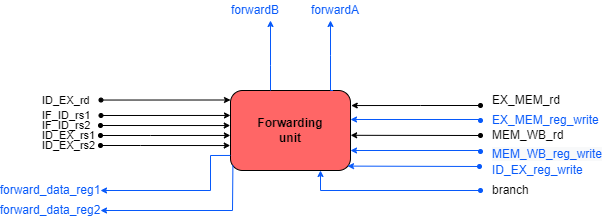

The diagram above was exported from draw.io. Its source (the exported page's mxGraphModel, read from the mxfile embedded in the PNG):
<mxGraphModel dx="1108" dy="403" grid="1" gridSize="10" guides="1" tooltips="1" connect="1" arrows="1" fold="1" page="1" pageScale="1" pageWidth="827" pageHeight="1169" math="0" shadow="0">
  <root>
    <mxCell id="BaTJHzd5zj4BCSp4OVtP-0" />
    <mxCell id="BaTJHzd5zj4BCSp4OVtP-1" parent="BaTJHzd5zj4BCSp4OVtP-0" />
    <mxCell id="-NrhCsl_mGKS-H_GnAqz-0" value="Forwarding&lt;br&gt;unit" style="rounded=1;whiteSpace=wrap;html=1;fillColor=#FF6666;fontStyle=1" parent="BaTJHzd5zj4BCSp4OVtP-1" vertex="1">
      <mxGeometry x="1000" y="780" width="120" height="80" as="geometry" />
    </mxCell>
    <mxCell id="t8IetKebcgLSFmvSObrF-0" value="" style="endArrow=classic;html=1;rounded=0;endSize=4;startSize=4;entryX=-0.001;entryY=0.562;entryDx=0;entryDy=0;entryPerimeter=0;startArrow=oval;startFill=1;" parent="BaTJHzd5zj4BCSp4OVtP-1" edge="1">
      <mxGeometry width="50" height="50" relative="1" as="geometry">
        <mxPoint x="870" y="825" as="sourcePoint" />
        <mxPoint x="999.8800000000001" y="824.96" as="targetPoint" />
        <Array as="points">
          <mxPoint x="920" y="825" />
        </Array>
      </mxGeometry>
    </mxCell>
    <mxCell id="t8IetKebcgLSFmvSObrF-1" value="" style="endArrow=classic;html=1;rounded=0;endSize=4;startSize=4;entryX=-0.002;entryY=0.688;entryDx=0;entryDy=0;entryPerimeter=0;startArrow=oval;startFill=1;" parent="BaTJHzd5zj4BCSp4OVtP-1" edge="1">
      <mxGeometry width="50" height="50" relative="1" as="geometry">
        <mxPoint x="870" y="835" as="sourcePoint" />
        <mxPoint x="999.7600000000002" y="835.04" as="targetPoint" />
        <Array as="points">
          <mxPoint x="910" y="835" />
        </Array>
      </mxGeometry>
    </mxCell>
    <mxCell id="t8IetKebcgLSFmvSObrF-2" value="" style="endArrow=classic;html=1;rounded=0;startSize=4;endSize=4;strokeColor=#0759FA;" parent="BaTJHzd5zj4BCSp4OVtP-1" edge="1">
      <mxGeometry width="50" height="50" relative="1" as="geometry">
        <mxPoint x="1040" y="780" as="sourcePoint" />
        <mxPoint x="1040" y="710" as="targetPoint" />
        <Array as="points">
          <mxPoint x="1040" y="780" />
          <mxPoint x="1040" y="755" />
        </Array>
      </mxGeometry>
    </mxCell>
    <mxCell id="t8IetKebcgLSFmvSObrF-3" value="" style="endArrow=classic;html=1;rounded=0;startSize=4;endSize=4;exitX=0.021;exitY=0.063;exitDx=0;exitDy=0;strokeColor=#0759FA;exitPerimeter=0;" parent="BaTJHzd5zj4BCSp4OVtP-1" edge="1">
      <mxGeometry width="50" height="50" relative="1" as="geometry">
        <mxPoint x="1102.52" y="780" as="sourcePoint" />
        <mxPoint x="1100" y="710" as="targetPoint" />
        <Array as="points">
          <mxPoint x="1100" y="779.96" />
          <mxPoint x="1100" y="744.96" />
        </Array>
      </mxGeometry>
    </mxCell>
    <mxCell id="t8IetKebcgLSFmvSObrF-5" value="" style="endArrow=classic;html=1;rounded=0;startSize=4;endSize=4;startArrow=oval;startFill=1;entryX=1.006;entryY=0.188;entryDx=0;entryDy=0;entryPerimeter=0;" parent="BaTJHzd5zj4BCSp4OVtP-1" edge="1">
      <mxGeometry width="50" height="50" relative="1" as="geometry">
        <mxPoint x="1250" y="795" as="sourcePoint" />
        <mxPoint x="1120.7199999999998" y="795.04" as="targetPoint" />
        <Array as="points">
          <mxPoint x="1190" y="795" />
        </Array>
      </mxGeometry>
    </mxCell>
    <mxCell id="t8IetKebcgLSFmvSObrF-6" value="" style="endArrow=classic;html=1;rounded=0;startSize=4;endSize=4;strokeColor=#0759FA;startArrow=oval;startFill=1;entryX=1;entryY=0.75;entryDx=0;entryDy=0;" parent="BaTJHzd5zj4BCSp4OVtP-1" edge="1">
      <mxGeometry width="50" height="50" relative="1" as="geometry">
        <mxPoint x="1250" y="841" as="sourcePoint" />
        <mxPoint x="1120" y="840" as="targetPoint" />
        <Array as="points">
          <mxPoint x="1250" y="840" />
        </Array>
      </mxGeometry>
    </mxCell>
    <mxCell id="t8IetKebcgLSFmvSObrF-7" value="" style="endArrow=classic;html=1;rounded=0;startSize=4;endSize=4;entryX=1.001;entryY=0.56;entryDx=0;entryDy=0;entryPerimeter=0;startArrow=oval;startFill=1;" parent="BaTJHzd5zj4BCSp4OVtP-1" edge="1">
      <mxGeometry width="50" height="50" relative="1" as="geometry">
        <mxPoint x="1250" y="825" as="sourcePoint" />
        <mxPoint x="1120.12" y="824.8" as="targetPoint" />
        <Array as="points" />
      </mxGeometry>
    </mxCell>
    <mxCell id="t8IetKebcgLSFmvSObrF-8" value="" style="endArrow=classic;html=1;rounded=0;startSize=4;endSize=4;strokeColor=#0759FA;exitX=0.02;exitY=0.937;exitDx=0;exitDy=0;exitPerimeter=0;" parent="BaTJHzd5zj4BCSp4OVtP-1" edge="1">
      <mxGeometry width="50" height="50" relative="1" as="geometry">
        <mxPoint x="1002.4000000000001" y="854.96" as="sourcePoint" />
        <mxPoint x="870" y="900" as="targetPoint" />
        <Array as="points">
          <mxPoint x="1002" y="900" />
        </Array>
      </mxGeometry>
    </mxCell>
    <mxCell id="t8IetKebcgLSFmvSObrF-9" value="" style="endArrow=classic;html=1;rounded=0;startSize=4;endSize=4;strokeColor=#0759FA;exitX=-0.001;exitY=0.812;exitDx=0;exitDy=0;exitPerimeter=0;" parent="BaTJHzd5zj4BCSp4OVtP-1" edge="1">
      <mxGeometry width="50" height="50" relative="1" as="geometry">
        <mxPoint x="999.8800000000001" y="844.96" as="sourcePoint" />
        <mxPoint x="870" y="880" as="targetPoint" />
        <Array as="points">
          <mxPoint x="980" y="845" />
          <mxPoint x="980" y="880" />
        </Array>
      </mxGeometry>
    </mxCell>
    <mxCell id="t8IetKebcgLSFmvSObrF-10" value="" style="endArrow=classic;html=1;rounded=0;startSize=4;endSize=4;startArrow=oval;startFill=1;entryX=-0.004;entryY=0.312;entryDx=0;entryDy=0;entryPerimeter=0;" parent="BaTJHzd5zj4BCSp4OVtP-1" edge="1">
      <mxGeometry width="50" height="50" relative="1" as="geometry">
        <mxPoint x="870.48" y="805" as="sourcePoint" />
        <mxPoint x="1000" y="804.96" as="targetPoint" />
        <Array as="points">
          <mxPoint x="870.48" y="805" />
        </Array>
      </mxGeometry>
    </mxCell>
    <mxCell id="t8IetKebcgLSFmvSObrF-11" value="" style="endArrow=classic;html=1;rounded=0;startSize=4;endSize=4;startArrow=oval;startFill=1;entryX=-0.002;entryY=0.438;entryDx=0;entryDy=0;entryPerimeter=0;" parent="BaTJHzd5zj4BCSp4OVtP-1" edge="1">
      <mxGeometry width="50" height="50" relative="1" as="geometry">
        <mxPoint x="870" y="815" as="sourcePoint" />
        <mxPoint x="999.7600000000002" y="815.04" as="targetPoint" />
        <Array as="points">
          <mxPoint x="870" y="815" />
        </Array>
      </mxGeometry>
    </mxCell>
    <mxCell id="O_Vs6ASiXdAA7xtHEJKA-0" value="&lt;font style=&quot;font-size: 11px&quot;&gt;ID_EX_rs1&lt;/font&gt;" style="text;html=1;strokeColor=none;fillColor=none;align=left;verticalAlign=middle;whiteSpace=wrap;rounded=0;" parent="BaTJHzd5zj4BCSp4OVtP-1" vertex="1">
      <mxGeometry x="810" y="820" width="40" height="10" as="geometry" />
    </mxCell>
    <mxCell id="O_Vs6ASiXdAA7xtHEJKA-1" value="&lt;font style=&quot;font-size: 11px&quot;&gt;ID_EX_rs2&lt;/font&gt;" style="text;html=1;strokeColor=none;fillColor=none;align=left;verticalAlign=middle;whiteSpace=wrap;rounded=0;" parent="BaTJHzd5zj4BCSp4OVtP-1" vertex="1">
      <mxGeometry x="810" y="830" width="40" height="10" as="geometry" />
    </mxCell>
    <mxCell id="O_Vs6ASiXdAA7xtHEJKA-2" value="&lt;font style=&quot;font-size: 11px&quot;&gt;IF_ID_rs1&lt;/font&gt;" style="text;html=1;strokeColor=none;fillColor=none;align=left;verticalAlign=middle;whiteSpace=wrap;rounded=0;" parent="BaTJHzd5zj4BCSp4OVtP-1" vertex="1">
      <mxGeometry x="810" y="800" width="40" height="10" as="geometry" />
    </mxCell>
    <mxCell id="O_Vs6ASiXdAA7xtHEJKA-3" value="&lt;font style=&quot;font-size: 11px&quot;&gt;IF_ID_rs2&lt;/font&gt;" style="text;html=1;strokeColor=none;fillColor=none;align=left;verticalAlign=middle;whiteSpace=wrap;rounded=0;" parent="BaTJHzd5zj4BCSp4OVtP-1" vertex="1">
      <mxGeometry x="810" y="810" width="40" height="10" as="geometry" />
    </mxCell>
    <mxCell id="bQAZmhAd3ZmMM2URuYzq-0" value="forward_data_reg1" style="text;html=1;strokeColor=none;fillColor=none;align=center;verticalAlign=middle;whiteSpace=wrap;rounded=0;fontColor=#0759FA;rotation=0;" parent="BaTJHzd5zj4BCSp4OVtP-1" vertex="1">
      <mxGeometry x="780" y="870" width="80" height="20" as="geometry" />
    </mxCell>
    <mxCell id="bQAZmhAd3ZmMM2URuYzq-1" value="forward_data_reg2" style="text;html=1;strokeColor=none;fillColor=none;align=center;verticalAlign=middle;whiteSpace=wrap;rounded=0;fontColor=#0759FA;rotation=0;" parent="BaTJHzd5zj4BCSp4OVtP-1" vertex="1">
      <mxGeometry x="780" y="890" width="80" height="20" as="geometry" />
    </mxCell>
    <mxCell id="4H9vDATz9ezqUAZmTy8l-0" value="forwardA" style="text;html=1;strokeColor=none;fillColor=none;align=center;verticalAlign=middle;whiteSpace=wrap;rounded=0;fontColor=#0759FA;rotation=0;" parent="BaTJHzd5zj4BCSp4OVtP-1" vertex="1">
      <mxGeometry x="1080" y="690" width="50" height="20" as="geometry" />
    </mxCell>
    <mxCell id="4H9vDATz9ezqUAZmTy8l-1" value="forwardB" style="text;html=1;strokeColor=none;fillColor=none;align=center;verticalAlign=middle;whiteSpace=wrap;rounded=0;fontColor=#0759FA;rotation=0;" parent="BaTJHzd5zj4BCSp4OVtP-1" vertex="1">
      <mxGeometry x="1000" y="690" width="50" height="20" as="geometry" />
    </mxCell>
    <mxCell id="oSOe4rNXZABQvdhmeDul-1" value="MEM_WB_rd" style="text;html=1;strokeColor=none;fillColor=none;align=left;verticalAlign=middle;whiteSpace=wrap;rounded=0;fontColor=#000000;" parent="BaTJHzd5zj4BCSp4OVtP-1" vertex="1">
      <mxGeometry x="1260" y="815" width="40" height="20" as="geometry" />
    </mxCell>
    <mxCell id="L5IlIiFmhw3ENoeElWro-0" value="" style="endArrow=classic;html=1;rounded=0;startSize=4;endSize=4;strokeColor=#0759FA;startArrow=oval;startFill=1;entryX=1;entryY=0.75;entryDx=0;entryDy=0;" parent="BaTJHzd5zj4BCSp4OVtP-1" edge="1">
      <mxGeometry width="50" height="50" relative="1" as="geometry">
        <mxPoint x="1250" y="810" as="sourcePoint" />
        <mxPoint x="1120" y="809" as="targetPoint" />
        <Array as="points">
          <mxPoint x="1250" y="809" />
        </Array>
      </mxGeometry>
    </mxCell>
    <mxCell id="eDc-EuO-tbylpwCi6ZqP-0" value="EX_MEM_rd" style="text;html=1;strokeColor=none;fillColor=none;align=left;verticalAlign=middle;whiteSpace=wrap;rounded=0;" parent="BaTJHzd5zj4BCSp4OVtP-1" vertex="1">
      <mxGeometry x="1260" y="780" width="40" height="20" as="geometry" />
    </mxCell>
    <mxCell id="_selhK2AoT2NuEFrWv-i-0" value="&lt;span style=&quot;color: rgb(7, 89, 250); font-family: helvetica; font-size: 12px; font-style: normal; font-weight: 400; letter-spacing: normal; text-align: center; text-indent: 0px; text-transform: none; word-spacing: 0px; background-color: rgb(248, 249, 250); display: inline; float: none;&quot;&gt;MEM_WB_reg_write&lt;/span&gt;" style="text;whiteSpace=wrap;html=1;fontColor=#0759FA;" parent="BaTJHzd5zj4BCSp4OVtP-1" vertex="1">
      <mxGeometry x="1260" y="830" width="120" height="25" as="geometry" />
    </mxCell>
    <mxCell id="_selhK2AoT2NuEFrWv-i-1" value="&lt;font color=&quot;#0759fa&quot;&gt;EX_MEM_reg_write&lt;/font&gt;" style="text;html=1;strokeColor=none;fillColor=none;align=left;verticalAlign=middle;whiteSpace=wrap;rounded=0;" parent="BaTJHzd5zj4BCSp4OVtP-1" vertex="1">
      <mxGeometry x="1260" y="800" width="40" height="20" as="geometry" />
    </mxCell>
    <mxCell id="pCiozLAhiVfI9S7cuqtP-0" value="" style="endArrow=classic;html=1;rounded=0;startSize=4;endSize=4;startArrow=oval;startFill=1;entryX=-0.004;entryY=0.312;entryDx=0;entryDy=0;entryPerimeter=0;" parent="BaTJHzd5zj4BCSp4OVtP-1" edge="1">
      <mxGeometry width="50" height="50" relative="1" as="geometry">
        <mxPoint x="870.48" y="789.54" as="sourcePoint" />
        <mxPoint x="1000" y="789.5" as="targetPoint" />
        <Array as="points">
          <mxPoint x="870.48" y="789.54" />
        </Array>
      </mxGeometry>
    </mxCell>
    <mxCell id="pCiozLAhiVfI9S7cuqtP-1" value="&lt;span style=&quot;font-size: 11px&quot;&gt;ID_EX_rd&lt;/span&gt;" style="text;html=1;strokeColor=none;fillColor=none;align=left;verticalAlign=middle;whiteSpace=wrap;rounded=0;" parent="BaTJHzd5zj4BCSp4OVtP-1" vertex="1">
      <mxGeometry x="810" y="785" width="40" height="10" as="geometry" />
    </mxCell>
    <mxCell id="pCiozLAhiVfI9S7cuqtP-2" value="" style="endArrow=classic;html=1;rounded=0;startSize=4;endSize=4;startArrow=oval;startFill=1;entryX=0.975;entryY=0.945;entryDx=0;entryDy=0;entryPerimeter=0;strokeColor=#0759FA;" parent="BaTJHzd5zj4BCSp4OVtP-1" target="-NrhCsl_mGKS-H_GnAqz-0" edge="1">
      <mxGeometry width="50" height="50" relative="1" as="geometry">
        <mxPoint x="1249" y="856" as="sourcePoint" />
        <mxPoint x="1119.9999999999998" y="889.04" as="targetPoint" />
        <Array as="points" />
      </mxGeometry>
    </mxCell>
    <mxCell id="pCiozLAhiVfI9S7cuqtP-3" value="&lt;font color=&quot;#0759fa&quot;&gt;ID_EX_reg_write&lt;/font&gt;" style="text;html=1;strokeColor=none;fillColor=none;align=left;verticalAlign=middle;whiteSpace=wrap;rounded=0;" parent="BaTJHzd5zj4BCSp4OVtP-1" vertex="1">
      <mxGeometry x="1260" y="850" width="40" height="20" as="geometry" />
    </mxCell>
    <mxCell id="pCiozLAhiVfI9S7cuqtP-4" value="" style="endArrow=classic;html=1;rounded=0;startSize=4;endSize=4;entryX=0.75;entryY=1;entryDx=0;entryDy=0;startArrow=oval;startFill=1;strokeColor=#0759FA;" parent="BaTJHzd5zj4BCSp4OVtP-1" target="-NrhCsl_mGKS-H_GnAqz-0" edge="1">
      <mxGeometry width="50" height="50" relative="1" as="geometry">
        <mxPoint x="1250" y="880" as="sourcePoint" />
        <mxPoint x="1060" y="899.5799999999999" as="targetPoint" />
        <Array as="points">
          <mxPoint x="1090" y="880" />
        </Array>
      </mxGeometry>
    </mxCell>
    <mxCell id="pCiozLAhiVfI9S7cuqtP-5" value="branch" style="text;html=1;strokeColor=none;fillColor=none;align=left;verticalAlign=middle;whiteSpace=wrap;rounded=0;" parent="BaTJHzd5zj4BCSp4OVtP-1" vertex="1">
      <mxGeometry x="1260" y="870" width="40" height="20" as="geometry" />
    </mxCell>
  </root>
</mxGraphModel>